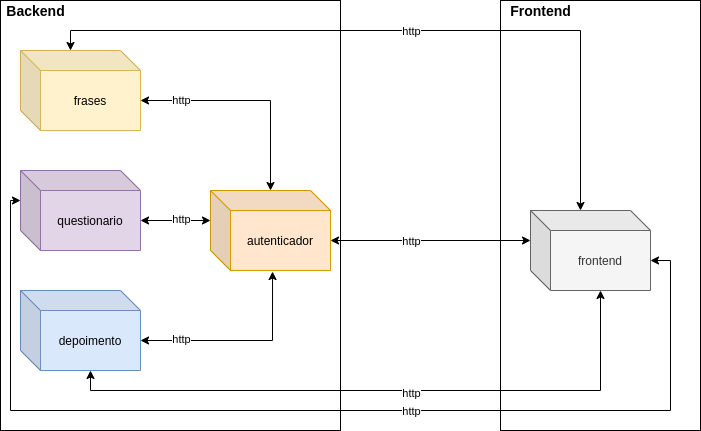

The diagram above was exported from draw.io. Its source (the exported page's mxGraphModel, read from the mxfile embedded in the PNG):
<mxGraphModel dx="1422" dy="689" grid="1" gridSize="10" guides="1" tooltips="1" connect="1" arrows="1" fold="1" page="1" pageScale="1" pageWidth="827" pageHeight="1169" math="0" shadow="0">
  <root>
    <mxCell id="0" />
    <mxCell id="1" parent="0" />
    <mxCell id="ReYFR68W2kwHs7A8q-ma-10" value="" style="rounded=0;whiteSpace=wrap;html=1;" vertex="1" parent="1">
      <mxGeometry x="590" y="10" width="200" height="430" as="geometry" />
    </mxCell>
    <mxCell id="ReYFR68W2kwHs7A8q-ma-1" value="" style="rounded=0;whiteSpace=wrap;html=1;" vertex="1" parent="1">
      <mxGeometry x="90" y="10" width="340" height="430" as="geometry" />
    </mxCell>
    <mxCell id="ReYFR68W2kwHs7A8q-ma-3" value="&lt;b&gt;&lt;font style=&quot;font-size: 14px&quot;&gt;Backend&lt;/font&gt;&lt;/b&gt;" style="text;html=1;align=center;verticalAlign=middle;resizable=0;points=[];autosize=1;" vertex="1" parent="1">
      <mxGeometry x="90" y="10" width="70" height="20" as="geometry" />
    </mxCell>
    <mxCell id="ReYFR68W2kwHs7A8q-ma-13" style="edgeStyle=orthogonalEdgeStyle;rounded=0;orthogonalLoop=1;jettySize=auto;html=1;exitX=0;exitY=0;exitDx=120;exitDy=50;exitPerimeter=0;startArrow=classic;startFill=1;fillColor=#fff2cc;" edge="1" parent="1" source="ReYFR68W2kwHs7A8q-ma-4" target="ReYFR68W2kwHs7A8q-ma-9">
      <mxGeometry relative="1" as="geometry" />
    </mxCell>
    <mxCell id="ReYFR68W2kwHs7A8q-ma-26" value="http" style="edgeLabel;html=1;align=center;verticalAlign=middle;resizable=0;points=[];" vertex="1" connectable="0" parent="ReYFR68W2kwHs7A8q-ma-13">
      <mxGeometry x="-0.4421" y="1" relative="1" as="geometry">
        <mxPoint x="-21" as="offset" />
      </mxGeometry>
    </mxCell>
    <mxCell id="ReYFR68W2kwHs7A8q-ma-18" style="edgeStyle=orthogonalEdgeStyle;rounded=0;orthogonalLoop=1;jettySize=auto;html=1;exitX=0;exitY=0;exitDx=50;exitDy=0;exitPerimeter=0;entryX=0;entryY=0;entryDx=50;entryDy=0;entryPerimeter=0;startArrow=classic;startFill=1;fillColor=#fff2cc;" edge="1" parent="1" source="ReYFR68W2kwHs7A8q-ma-4" target="ReYFR68W2kwHs7A8q-ma-12">
      <mxGeometry relative="1" as="geometry" />
    </mxCell>
    <mxCell id="ReYFR68W2kwHs7A8q-ma-27" value="http" style="edgeLabel;html=1;align=center;verticalAlign=middle;resizable=0;points=[];" vertex="1" connectable="0" parent="ReYFR68W2kwHs7A8q-ma-18">
      <mxGeometry x="0.0636" relative="1" as="geometry">
        <mxPoint x="-18" as="offset" />
      </mxGeometry>
    </mxCell>
    <mxCell id="ReYFR68W2kwHs7A8q-ma-4" value="frases" style="shape=cube;whiteSpace=wrap;html=1;boundedLbl=1;backgroundOutline=1;darkOpacity=0.05;darkOpacity2=0.1;fillColor=#fff2cc;strokeColor=#d6b656;" vertex="1" parent="1">
      <mxGeometry x="110" y="60" width="120" height="80" as="geometry" />
    </mxCell>
    <mxCell id="ReYFR68W2kwHs7A8q-ma-15" style="edgeStyle=orthogonalEdgeStyle;rounded=0;orthogonalLoop=1;jettySize=auto;html=1;exitX=0;exitY=0;exitDx=120;exitDy=50;exitPerimeter=0;entryX=0;entryY=0;entryDx=0;entryDy=30;entryPerimeter=0;startArrow=classic;startFill=1;fillColor=#e1d5e7;" edge="1" parent="1" source="ReYFR68W2kwHs7A8q-ma-5" target="ReYFR68W2kwHs7A8q-ma-9">
      <mxGeometry relative="1" as="geometry" />
    </mxCell>
    <mxCell id="ReYFR68W2kwHs7A8q-ma-25" value="http" style="edgeLabel;html=1;align=center;verticalAlign=middle;resizable=0;points=[];" vertex="1" connectable="0" parent="ReYFR68W2kwHs7A8q-ma-15">
      <mxGeometry x="0.3778" y="2" relative="1" as="geometry">
        <mxPoint x="-8" as="offset" />
      </mxGeometry>
    </mxCell>
    <mxCell id="ReYFR68W2kwHs7A8q-ma-20" style="edgeStyle=orthogonalEdgeStyle;rounded=0;orthogonalLoop=1;jettySize=auto;html=1;exitX=0;exitY=0;exitDx=0;exitDy=30;exitPerimeter=0;entryX=0;entryY=0;entryDx=120;entryDy=50;entryPerimeter=0;startArrow=classic;startFill=1;fillColor=#e1d5e7;" edge="1" parent="1" source="ReYFR68W2kwHs7A8q-ma-5" target="ReYFR68W2kwHs7A8q-ma-12">
      <mxGeometry relative="1" as="geometry">
        <Array as="points">
          <mxPoint x="100" y="210" />
          <mxPoint x="100" y="420" />
          <mxPoint x="760" y="420" />
          <mxPoint x="760" y="270" />
        </Array>
      </mxGeometry>
    </mxCell>
    <mxCell id="ReYFR68W2kwHs7A8q-ma-23" value="http" style="edgeLabel;html=1;align=center;verticalAlign=middle;resizable=0;points=[];" vertex="1" connectable="0" parent="ReYFR68W2kwHs7A8q-ma-20">
      <mxGeometry x="0.512" y="-4" relative="1" as="geometry">
        <mxPoint x="-174" y="-4" as="offset" />
      </mxGeometry>
    </mxCell>
    <mxCell id="ReYFR68W2kwHs7A8q-ma-5" value="questionario" style="shape=cube;whiteSpace=wrap;html=1;boundedLbl=1;backgroundOutline=1;darkOpacity=0.05;darkOpacity2=0.1;fillColor=#e1d5e7;strokeColor=#9673a6;" vertex="1" parent="1">
      <mxGeometry x="110" y="180" width="120" height="80" as="geometry" />
    </mxCell>
    <mxCell id="ReYFR68W2kwHs7A8q-ma-16" style="edgeStyle=orthogonalEdgeStyle;rounded=0;orthogonalLoop=1;jettySize=auto;html=1;exitX=0;exitY=0;exitDx=120;exitDy=50;exitPerimeter=0;entryX=0.517;entryY=1.013;entryDx=0;entryDy=0;entryPerimeter=0;startArrow=classic;startFill=1;fillColor=#dae8fc;" edge="1" parent="1" source="ReYFR68W2kwHs7A8q-ma-6" target="ReYFR68W2kwHs7A8q-ma-9">
      <mxGeometry relative="1" as="geometry" />
    </mxCell>
    <mxCell id="ReYFR68W2kwHs7A8q-ma-22" value="http" style="edgeLabel;html=1;align=center;verticalAlign=middle;resizable=0;points=[];" vertex="1" connectable="0" parent="ReYFR68W2kwHs7A8q-ma-16">
      <mxGeometry x="-0.2636" y="2" relative="1" as="geometry">
        <mxPoint x="-34" as="offset" />
      </mxGeometry>
    </mxCell>
    <mxCell id="ReYFR68W2kwHs7A8q-ma-19" style="edgeStyle=orthogonalEdgeStyle;rounded=0;orthogonalLoop=1;jettySize=auto;html=1;exitX=0;exitY=0;exitDx=70;exitDy=80;exitPerimeter=0;entryX=0;entryY=0;entryDx=70;entryDy=80;entryPerimeter=0;startArrow=classic;startFill=1;fillColor=#dae8fc;" edge="1" parent="1" source="ReYFR68W2kwHs7A8q-ma-6" target="ReYFR68W2kwHs7A8q-ma-12">
      <mxGeometry relative="1" as="geometry" />
    </mxCell>
    <mxCell id="ReYFR68W2kwHs7A8q-ma-21" value="http" style="edgeLabel;html=1;align=center;verticalAlign=middle;resizable=0;points=[];" vertex="1" connectable="0" parent="ReYFR68W2kwHs7A8q-ma-19">
      <mxGeometry x="0.0273" y="-2" relative="1" as="geometry">
        <mxPoint x="16" as="offset" />
      </mxGeometry>
    </mxCell>
    <mxCell id="ReYFR68W2kwHs7A8q-ma-6" value="depoimento" style="shape=cube;whiteSpace=wrap;html=1;boundedLbl=1;backgroundOutline=1;darkOpacity=0.05;darkOpacity2=0.1;fillColor=#dae8fc;strokeColor=#6c8ebf;" vertex="1" parent="1">
      <mxGeometry x="110" y="300" width="120" height="80" as="geometry" />
    </mxCell>
    <mxCell id="ReYFR68W2kwHs7A8q-ma-17" style="edgeStyle=orthogonalEdgeStyle;rounded=0;orthogonalLoop=1;jettySize=auto;html=1;exitX=0;exitY=0;exitDx=120;exitDy=50;exitPerimeter=0;entryX=0;entryY=0;entryDx=0;entryDy=30;entryPerimeter=0;startArrow=classic;startFill=1;fillColor=#ffe6cc;" edge="1" parent="1" source="ReYFR68W2kwHs7A8q-ma-9" target="ReYFR68W2kwHs7A8q-ma-12">
      <mxGeometry relative="1" as="geometry" />
    </mxCell>
    <mxCell id="ReYFR68W2kwHs7A8q-ma-24" value="http" style="edgeLabel;html=1;align=center;verticalAlign=middle;resizable=0;points=[];" vertex="1" connectable="0" parent="ReYFR68W2kwHs7A8q-ma-17">
      <mxGeometry x="0.2636" y="3" relative="1" as="geometry">
        <mxPoint x="-46" y="3" as="offset" />
      </mxGeometry>
    </mxCell>
    <mxCell id="ReYFR68W2kwHs7A8q-ma-9" value="autenticador" style="shape=cube;whiteSpace=wrap;html=1;boundedLbl=1;backgroundOutline=1;darkOpacity=0.05;darkOpacity2=0.1;fillColor=#ffe6cc;strokeColor=#d79b00;" vertex="1" parent="1">
      <mxGeometry x="300" y="200" width="120" height="80" as="geometry" />
    </mxCell>
    <mxCell id="ReYFR68W2kwHs7A8q-ma-11" value="&lt;b&gt;&lt;font style=&quot;font-size: 14px&quot;&gt;Frontend&lt;/font&gt;&lt;/b&gt;" style="text;html=1;align=center;verticalAlign=middle;resizable=0;points=[];autosize=1;" vertex="1" parent="1">
      <mxGeometry x="590" y="10" width="80" height="20" as="geometry" />
    </mxCell>
    <mxCell id="ReYFR68W2kwHs7A8q-ma-12" value="frontend" style="shape=cube;whiteSpace=wrap;html=1;boundedLbl=1;backgroundOutline=1;darkOpacity=0.05;darkOpacity2=0.1;fillColor=#f5f5f5;strokeColor=#666666;fontColor=#333333;" vertex="1" parent="1">
      <mxGeometry x="620" y="220" width="120" height="80" as="geometry" />
    </mxCell>
  </root>
</mxGraphModel>